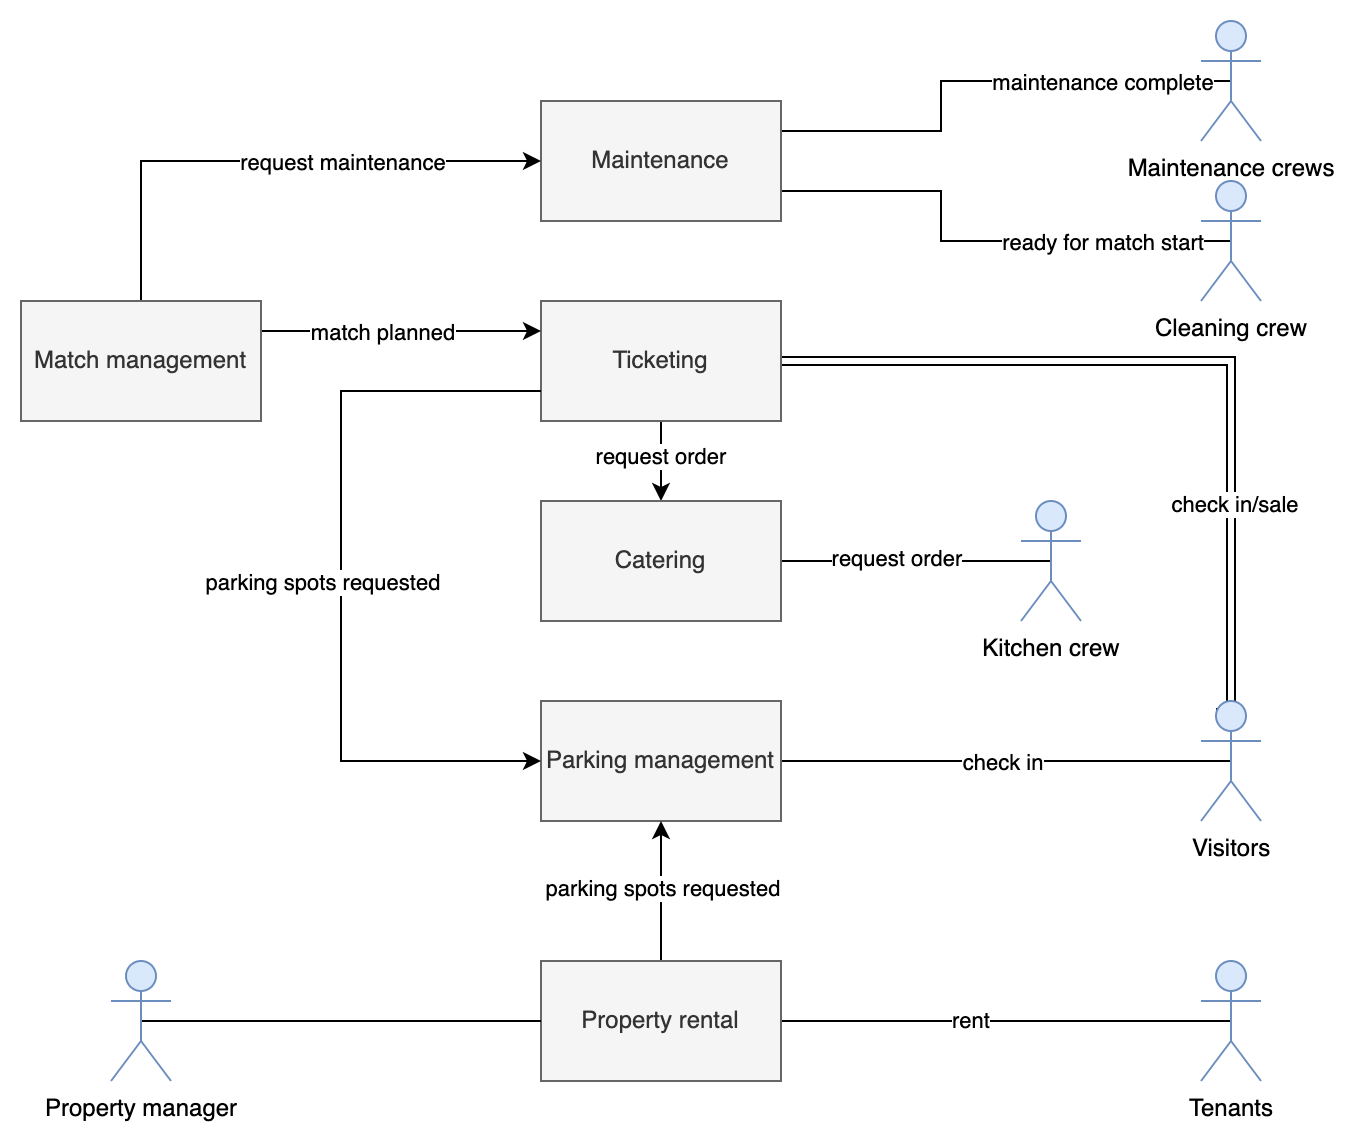

The diagram above was exported from draw.io. Its source (the exported page's mxGraphModel, read from the mxfile embedded in the PNG):
<mxGraphModel dx="946" dy="444" grid="1" gridSize="10" guides="1" tooltips="1" connect="1" arrows="1" fold="1" page="1" pageScale="1" pageWidth="827" pageHeight="1169" math="0" shadow="0">
  <root>
    <mxCell id="0" />
    <mxCell id="1" parent="0" />
    <mxCell id="eaqYMlgLgRNQL0UhkFOH-26" style="edgeStyle=orthogonalEdgeStyle;rounded=0;orthogonalLoop=1;jettySize=auto;html=1;exitX=0.25;exitY=0.1;exitDx=0;exitDy=0;exitPerimeter=0;entryX=1;entryY=0.5;entryDx=0;entryDy=0;endArrow=none;endFill=0;shape=link;" parent="1" source="eaqYMlgLgRNQL0UhkFOH-1" target="eaqYMlgLgRNQL0UhkFOH-8" edge="1">
      <mxGeometry relative="1" as="geometry">
        <Array as="points">
          <mxPoint x="625" y="456" />
          <mxPoint x="625" y="280" />
        </Array>
      </mxGeometry>
    </mxCell>
    <mxCell id="eaqYMlgLgRNQL0UhkFOH-37" value="check in/sale" style="edgeLabel;html=1;align=center;verticalAlign=middle;resizable=0;points=[];" parent="eaqYMlgLgRNQL0UhkFOH-26" vertex="1" connectable="0">
      <mxGeometry x="-0.4497" relative="1" as="geometry">
        <mxPoint x="1" as="offset" />
      </mxGeometry>
    </mxCell>
    <mxCell id="eaqYMlgLgRNQL0UhkFOH-27" style="edgeStyle=orthogonalEdgeStyle;rounded=0;orthogonalLoop=1;jettySize=auto;html=1;exitX=0.5;exitY=0.5;exitDx=0;exitDy=0;exitPerimeter=0;entryX=1;entryY=0.5;entryDx=0;entryDy=0;endArrow=none;endFill=0;" parent="1" source="eaqYMlgLgRNQL0UhkFOH-1" target="eaqYMlgLgRNQL0UhkFOH-5" edge="1">
      <mxGeometry relative="1" as="geometry">
        <Array as="points">
          <mxPoint x="625" y="480" />
        </Array>
      </mxGeometry>
    </mxCell>
    <mxCell id="eaqYMlgLgRNQL0UhkFOH-38" value="check in" style="edgeLabel;html=1;align=center;verticalAlign=middle;resizable=0;points=[];" parent="eaqYMlgLgRNQL0UhkFOH-27" vertex="1" connectable="0">
      <mxGeometry x="-0.3887" y="-1" relative="1" as="geometry">
        <mxPoint x="-46" y="1" as="offset" />
      </mxGeometry>
    </mxCell>
    <mxCell id="eaqYMlgLgRNQL0UhkFOH-1" value="Visitors" style="shape=umlActor;verticalLabelPosition=bottom;verticalAlign=top;html=1;outlineConnect=0;fillColor=#dae8fc;strokeColor=#6c8ebf;" parent="1" vertex="1">
      <mxGeometry x="610" y="450" width="30" height="60" as="geometry" />
    </mxCell>
    <mxCell id="eaqYMlgLgRNQL0UhkFOH-16" style="edgeStyle=orthogonalEdgeStyle;rounded=0;orthogonalLoop=1;jettySize=auto;html=1;exitX=0.5;exitY=0.5;exitDx=0;exitDy=0;exitPerimeter=0;entryX=1;entryY=0.75;entryDx=0;entryDy=0;endArrow=none;endFill=0;" parent="1" source="eaqYMlgLgRNQL0UhkFOH-2" target="eaqYMlgLgRNQL0UhkFOH-9" edge="1">
      <mxGeometry relative="1" as="geometry">
        <Array as="points">
          <mxPoint x="480" y="220" />
          <mxPoint x="480" y="195" />
        </Array>
      </mxGeometry>
    </mxCell>
    <mxCell id="eaqYMlgLgRNQL0UhkFOH-35" value="ready for match start" style="edgeLabel;html=1;align=center;verticalAlign=middle;resizable=0;points=[];" parent="eaqYMlgLgRNQL0UhkFOH-16" vertex="1" connectable="0">
      <mxGeometry x="-0.248" y="-2" relative="1" as="geometry">
        <mxPoint x="29" y="2" as="offset" />
      </mxGeometry>
    </mxCell>
    <mxCell id="eaqYMlgLgRNQL0UhkFOH-2" value="Cleaning crew" style="shape=umlActor;verticalLabelPosition=bottom;verticalAlign=top;html=1;outlineConnect=0;fillColor=#dae8fc;strokeColor=#6c8ebf;" parent="1" vertex="1">
      <mxGeometry x="610" y="190" width="30" height="60" as="geometry" />
    </mxCell>
    <mxCell id="eaqYMlgLgRNQL0UhkFOH-19" style="edgeStyle=orthogonalEdgeStyle;rounded=0;orthogonalLoop=1;jettySize=auto;html=1;exitX=0.5;exitY=0.5;exitDx=0;exitDy=0;exitPerimeter=0;entryX=1;entryY=0.25;entryDx=0;entryDy=0;endArrow=none;endFill=0;" parent="1" source="eaqYMlgLgRNQL0UhkFOH-3" target="eaqYMlgLgRNQL0UhkFOH-9" edge="1">
      <mxGeometry relative="1" as="geometry">
        <Array as="points">
          <mxPoint x="480" y="140" />
          <mxPoint x="480" y="165" />
        </Array>
      </mxGeometry>
    </mxCell>
    <mxCell id="eaqYMlgLgRNQL0UhkFOH-36" value="maintenance complete" style="edgeLabel;html=1;align=center;verticalAlign=middle;resizable=0;points=[];" parent="eaqYMlgLgRNQL0UhkFOH-19" vertex="1" connectable="0">
      <mxGeometry x="-0.184" y="-1" relative="1" as="geometry">
        <mxPoint x="37" y="1" as="offset" />
      </mxGeometry>
    </mxCell>
    <mxCell id="eaqYMlgLgRNQL0UhkFOH-3" value="Maintenance crews" style="shape=umlActor;verticalLabelPosition=bottom;verticalAlign=top;html=1;outlineConnect=0;fillColor=#dae8fc;strokeColor=#6c8ebf;" parent="1" vertex="1">
      <mxGeometry x="610" y="110" width="30" height="60" as="geometry" />
    </mxCell>
    <mxCell id="eaqYMlgLgRNQL0UhkFOH-28" style="edgeStyle=orthogonalEdgeStyle;rounded=0;orthogonalLoop=1;jettySize=auto;html=1;exitX=0.5;exitY=0.5;exitDx=0;exitDy=0;exitPerimeter=0;entryX=1;entryY=0.5;entryDx=0;entryDy=0;endArrow=none;endFill=0;" parent="1" source="eaqYMlgLgRNQL0UhkFOH-4" target="eaqYMlgLgRNQL0UhkFOH-7" edge="1">
      <mxGeometry relative="1" as="geometry" />
    </mxCell>
    <mxCell id="eaqYMlgLgRNQL0UhkFOH-39" value="rent" style="edgeLabel;html=1;align=center;verticalAlign=middle;resizable=0;points=[];" parent="eaqYMlgLgRNQL0UhkFOH-28" vertex="1" connectable="0">
      <mxGeometry x="0.1644" y="-1" relative="1" as="geometry">
        <mxPoint as="offset" />
      </mxGeometry>
    </mxCell>
    <mxCell id="eaqYMlgLgRNQL0UhkFOH-4" value="Tenants" style="shape=umlActor;verticalLabelPosition=bottom;verticalAlign=top;html=1;outlineConnect=0;fillColor=#dae8fc;strokeColor=#6c8ebf;" parent="1" vertex="1">
      <mxGeometry x="610" y="580" width="30" height="60" as="geometry" />
    </mxCell>
    <mxCell id="eaqYMlgLgRNQL0UhkFOH-5" value="Parking management" style="rounded=0;whiteSpace=wrap;html=1;fillColor=#f5f5f5;fontColor=#333333;strokeColor=#666666;" parent="1" vertex="1">
      <mxGeometry x="280" y="450" width="120" height="60" as="geometry" />
    </mxCell>
    <mxCell id="eaqYMlgLgRNQL0UhkFOH-24" style="edgeStyle=orthogonalEdgeStyle;rounded=0;orthogonalLoop=1;jettySize=auto;html=1;exitX=0.5;exitY=0;exitDx=0;exitDy=0;entryX=0.5;entryY=1;entryDx=0;entryDy=0;endArrow=classic;endFill=1;" parent="1" source="eaqYMlgLgRNQL0UhkFOH-7" target="eaqYMlgLgRNQL0UhkFOH-5" edge="1">
      <mxGeometry relative="1" as="geometry" />
    </mxCell>
    <mxCell id="eaqYMlgLgRNQL0UhkFOH-29" value="parking spots requested" style="edgeLabel;html=1;align=center;verticalAlign=middle;resizable=0;points=[];" parent="eaqYMlgLgRNQL0UhkFOH-24" vertex="1" connectable="0">
      <mxGeometry x="0.0667" relative="1" as="geometry">
        <mxPoint as="offset" />
      </mxGeometry>
    </mxCell>
    <mxCell id="eaqYMlgLgRNQL0UhkFOH-7" value="Property rental" style="rounded=0;whiteSpace=wrap;html=1;fillColor=#f5f5f5;fontColor=#333333;strokeColor=#666666;" parent="1" vertex="1">
      <mxGeometry x="280" y="580" width="120" height="60" as="geometry" />
    </mxCell>
    <mxCell id="V97Hm1tWj9jtchOe_u8L-3" style="edgeStyle=orthogonalEdgeStyle;rounded=0;orthogonalLoop=1;jettySize=auto;html=1;exitX=0.5;exitY=1;exitDx=0;exitDy=0;entryX=0.5;entryY=0;entryDx=0;entryDy=0;" edge="1" parent="1" source="eaqYMlgLgRNQL0UhkFOH-8" target="V97Hm1tWj9jtchOe_u8L-1">
      <mxGeometry relative="1" as="geometry" />
    </mxCell>
    <mxCell id="V97Hm1tWj9jtchOe_u8L-4" value="request order" style="edgeLabel;html=1;align=center;verticalAlign=middle;resizable=0;points=[];" vertex="1" connectable="0" parent="V97Hm1tWj9jtchOe_u8L-3">
      <mxGeometry x="-0.15" y="-1" relative="1" as="geometry">
        <mxPoint as="offset" />
      </mxGeometry>
    </mxCell>
    <mxCell id="eaqYMlgLgRNQL0UhkFOH-8" value="Ticketing" style="rounded=0;whiteSpace=wrap;html=1;fillColor=#f5f5f5;fontColor=#333333;strokeColor=#666666;" parent="1" vertex="1">
      <mxGeometry x="280" y="250" width="120" height="60" as="geometry" />
    </mxCell>
    <mxCell id="eaqYMlgLgRNQL0UhkFOH-9" value="Maintenance" style="rounded=0;whiteSpace=wrap;html=1;fillColor=#f5f5f5;fontColor=#333333;strokeColor=#666666;" parent="1" vertex="1">
      <mxGeometry x="280" y="150" width="120" height="60" as="geometry" />
    </mxCell>
    <mxCell id="eaqYMlgLgRNQL0UhkFOH-21" style="edgeStyle=orthogonalEdgeStyle;rounded=0;orthogonalLoop=1;jettySize=auto;html=1;exitX=0.5;exitY=0;exitDx=0;exitDy=0;entryX=0;entryY=0.5;entryDx=0;entryDy=0;endArrow=classic;endFill=1;" parent="1" source="eaqYMlgLgRNQL0UhkFOH-20" target="eaqYMlgLgRNQL0UhkFOH-9" edge="1">
      <mxGeometry relative="1" as="geometry" />
    </mxCell>
    <mxCell id="eaqYMlgLgRNQL0UhkFOH-40" value="request maintenance" style="edgeLabel;html=1;align=center;verticalAlign=middle;resizable=0;points=[];" parent="eaqYMlgLgRNQL0UhkFOH-21" vertex="1" connectable="0">
      <mxGeometry x="0.0286" y="3" relative="1" as="geometry">
        <mxPoint x="31" y="3" as="offset" />
      </mxGeometry>
    </mxCell>
    <mxCell id="eaqYMlgLgRNQL0UhkFOH-22" style="edgeStyle=orthogonalEdgeStyle;rounded=0;orthogonalLoop=1;jettySize=auto;html=1;exitX=1;exitY=0.25;exitDx=0;exitDy=0;entryX=0;entryY=0.25;entryDx=0;entryDy=0;endArrow=classic;endFill=1;" parent="1" source="eaqYMlgLgRNQL0UhkFOH-20" target="eaqYMlgLgRNQL0UhkFOH-8" edge="1">
      <mxGeometry relative="1" as="geometry" />
    </mxCell>
    <mxCell id="eaqYMlgLgRNQL0UhkFOH-34" value="match planned" style="edgeLabel;html=1;align=center;verticalAlign=middle;resizable=0;points=[];" parent="eaqYMlgLgRNQL0UhkFOH-22" vertex="1" connectable="0">
      <mxGeometry x="-0.4857" y="2" relative="1" as="geometry">
        <mxPoint x="24" y="2" as="offset" />
      </mxGeometry>
    </mxCell>
    <mxCell id="eaqYMlgLgRNQL0UhkFOH-23" style="edgeStyle=orthogonalEdgeStyle;rounded=0;orthogonalLoop=1;jettySize=auto;html=1;exitX=0;exitY=0.75;exitDx=0;exitDy=0;entryX=0;entryY=0.5;entryDx=0;entryDy=0;endArrow=classic;endFill=1;" parent="1" source="eaqYMlgLgRNQL0UhkFOH-8" target="eaqYMlgLgRNQL0UhkFOH-5" edge="1">
      <mxGeometry relative="1" as="geometry">
        <Array as="points">
          <mxPoint x="180" y="295" />
          <mxPoint x="180" y="480" />
        </Array>
      </mxGeometry>
    </mxCell>
    <mxCell id="eaqYMlgLgRNQL0UhkFOH-30" value="parking spots requested" style="edgeLabel;html=1;align=center;verticalAlign=middle;resizable=0;points=[];" parent="eaqYMlgLgRNQL0UhkFOH-23" vertex="1" connectable="0">
      <mxGeometry x="0.1905" y="2" relative="1" as="geometry">
        <mxPoint x="-12" y="-34" as="offset" />
      </mxGeometry>
    </mxCell>
    <mxCell id="eaqYMlgLgRNQL0UhkFOH-20" value="Match management" style="rounded=0;whiteSpace=wrap;html=1;fillColor=#f5f5f5;fontColor=#333333;strokeColor=#666666;" parent="1" vertex="1">
      <mxGeometry x="20" y="250" width="120" height="60" as="geometry" />
    </mxCell>
    <mxCell id="V97Hm1tWj9jtchOe_u8L-6" style="edgeStyle=orthogonalEdgeStyle;rounded=0;orthogonalLoop=1;jettySize=auto;html=1;exitX=1;exitY=0.5;exitDx=0;exitDy=0;entryX=0.5;entryY=0.5;entryDx=0;entryDy=0;entryPerimeter=0;endArrow=none;endFill=0;" edge="1" parent="1" source="V97Hm1tWj9jtchOe_u8L-1" target="V97Hm1tWj9jtchOe_u8L-5">
      <mxGeometry relative="1" as="geometry" />
    </mxCell>
    <mxCell id="V97Hm1tWj9jtchOe_u8L-7" value="request order" style="edgeLabel;html=1;align=center;verticalAlign=middle;resizable=0;points=[];" vertex="1" connectable="0" parent="V97Hm1tWj9jtchOe_u8L-6">
      <mxGeometry x="-0.1556" y="2" relative="1" as="geometry">
        <mxPoint as="offset" />
      </mxGeometry>
    </mxCell>
    <mxCell id="V97Hm1tWj9jtchOe_u8L-1" value="Catering" style="rounded=0;whiteSpace=wrap;html=1;fillColor=#f5f5f5;fontColor=#333333;strokeColor=#666666;" vertex="1" parent="1">
      <mxGeometry x="280" y="350" width="120" height="60" as="geometry" />
    </mxCell>
    <mxCell id="V97Hm1tWj9jtchOe_u8L-5" value="Kitchen crew" style="shape=umlActor;verticalLabelPosition=bottom;verticalAlign=top;html=1;outlineConnect=0;fillColor=#dae8fc;strokeColor=#6c8ebf;" vertex="1" parent="1">
      <mxGeometry x="520" y="350" width="30" height="60" as="geometry" />
    </mxCell>
    <mxCell id="V97Hm1tWj9jtchOe_u8L-10" style="edgeStyle=orthogonalEdgeStyle;rounded=0;orthogonalLoop=1;jettySize=auto;html=1;exitX=0.5;exitY=0.5;exitDx=0;exitDy=0;exitPerimeter=0;entryX=0;entryY=0.5;entryDx=0;entryDy=0;endArrow=none;endFill=0;" edge="1" parent="1" source="V97Hm1tWj9jtchOe_u8L-9" target="eaqYMlgLgRNQL0UhkFOH-7">
      <mxGeometry relative="1" as="geometry" />
    </mxCell>
    <mxCell id="V97Hm1tWj9jtchOe_u8L-9" value="Property manager" style="shape=umlActor;verticalLabelPosition=bottom;verticalAlign=top;html=1;outlineConnect=0;fillColor=#dae8fc;strokeColor=#6c8ebf;" vertex="1" parent="1">
      <mxGeometry x="65" y="580" width="30" height="60" as="geometry" />
    </mxCell>
  </root>
</mxGraphModel>